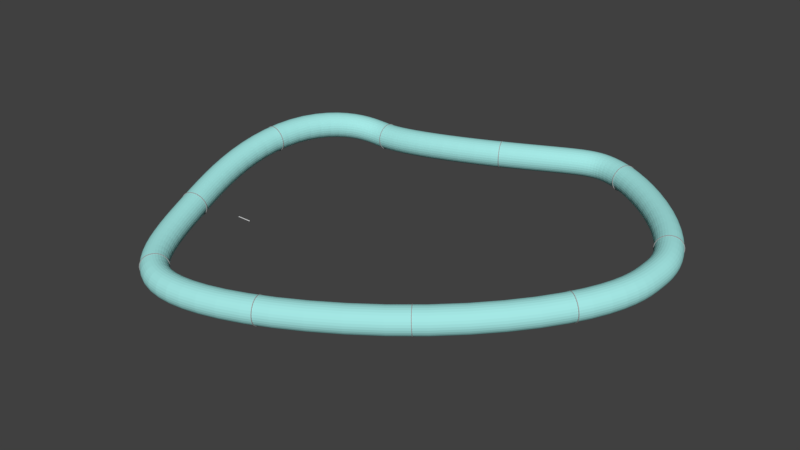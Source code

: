 # Source: Track1.blend  (saved by Blender 2.79.0; exported with 4.5.12 LTS)
import bpy
from mathutils import Matrix  # noqa: F401  (used for matrix-valued properties, if any)

bpy.ops.wm.read_factory_settings(use_empty=True)
scene = bpy.context.scene
scene.name = 'Scene'

# ---- collections
col_collection_1 = bpy.data.collections.new('Collection 1'); scene.collection.children.link(col_collection_1)

# ---- materials (node trees are filled in below, after node groups)
mat_glass = bpy.data.materials.new('Glass')
mat_glass.alpha_threshold = 0.0
mat_glass.use_transparent_shadow = False
mat_glass.diffuse_color = (0.3726, 0.8, 0.7771, 1.0)
mat_glass.specular_color = (0.9247, 1.0, 0.9705)
mat_glass.roughness = 0.5
mat_metal = bpy.data.materials.new('Metal')
mat_metal.alpha_threshold = 0.0
mat_metal.use_transparent_shadow = False
mat_metal.diffuse_color = (0.3786, 0.3786, 0.3786, 1.0)
mat_metal.roughness = 0.5

# ---- material node trees

# ---- world
world_world = bpy.data.worlds.new('World'); scene.world = world_world
world_world.color = (0.05088, 0.05088, 0.05088)
world_world.use_sun_shadow = False
world_world.sun_shadow_jitter_overblur = 0.0
world_world.cycles.sampling_method = 'MANUAL'

# ---- meshes
me_cylinder_004 = bpy.data.meshes.new('Cylinder.004')
me_cylinder_004.from_pydata([(0.25, -10.0, -2.176e-07), (-0.25, -10.0, -2.543e-07), (0.25, -9.808, -1.951), (-0.25, -9.808, -1.951), (0.25, -9.239, -3.827), (-0.25, -9.239, -3.827), (0.25, -8.315, -5.556), (-0.25, -8.315, -5.556), (0.25, -7.071, -7.071), (-0.25, -7.071, -7.071), (0.25, -5.556, -8.315), (-0.25, -5.556, -8.315), (0.25, -3.827, -9.239), (-0.25, -3.827, -9.239), (0.25, -1.951, -9.808), (-0.25, -1.951, -9.808), (0.25, 5.394e-06, -10.0), (-0.25, 5.35e-06, -10.0), (0.25, 1.951, -9.808), (-0.25, 1.951, -9.808), (0.25, 3.827, -9.239), (-0.25, 3.827, -9.239), (0.25, 5.556, -8.315), (-0.25, 5.556, -8.315), (0.25, 7.071, -7.071), (-0.25, 7.071, -7.071), (0.25, 8.315, -5.556), (-0.25, 8.315, -5.556), (0.25, 9.239, -3.827), (-0.25, 9.239, -3.827), (0.25, 9.808, -1.951), (-0.25, 9.808, -1.951), (0.25, 10.0, 3.935e-06), (-0.25, 10.0, 3.883e-06), (0.25, 9.808, 1.951), (-0.25, 9.808, 1.951), (0.25, 9.239, 3.827), (-0.25, 9.239, 3.827), (0.25, 8.315, 5.556), (-0.25, 8.315, 5.556), (0.25, 7.071, 7.071), (-0.25, 7.071, 7.071), (0.25, 5.556, 8.315), (-0.25, 5.556, 8.315), (0.25, 3.827, 9.239), (-0.25, 3.827, 9.239), (0.25, 1.951, 9.808), (-0.25, 1.951, 9.808), (0.25, -4.381e-06, 10.0), (-0.25, -4.411e-06, 10.0), (0.25, -1.951, 9.808), (-0.25, -1.951, 9.808), (0.25, -3.827, 9.239), (-0.25, -3.827, 9.239), (0.25, -5.556, 8.315), (-0.25, -5.556, 8.315), (0.25, -7.071, 7.071), (-0.25, -7.071, 7.071), (0.25, -8.315, 5.556), (-0.25, -8.315, 5.556), (0.25, -9.239, 3.827), (-0.25, -9.239, 3.827), (0.25, -9.808, 1.951), (-0.25, -9.808, 1.951)], [], [(0, 2, 3, 1), (2, 4, 5, 3), (4, 6, 7, 5), (6, 8, 9, 7), (8, 10, 11, 9), (10, 12, 13, 11), (12, 14, 15, 13), (14, 16, 17, 15), (16, 18, 19, 17), (18, 20, 21, 19), (20, 22, 23, 21), (22, 24, 25, 23), (24, 26, 27, 25), (26, 28, 29, 27), (28, 30, 31, 29), (30, 32, 33, 31), (32, 34, 35, 33), (34, 36, 37, 35), (36, 38, 39, 37), (38, 40, 41, 39), (40, 42, 43, 41), (42, 44, 45, 43), (44, 46, 47, 45), (46, 48, 49, 47), (48, 50, 51, 49), (50, 52, 53, 51), (52, 54, 55, 53), (54, 56, 57, 55), (56, 58, 59, 57), (58, 60, 61, 59), (60, 62, 63, 61), (62, 0, 1, 63)])
me_cylinder_004.materials.append(mat_glass)
me_cylinder_004.use_remesh_preserve_volume = False
me_cylinder_004.use_remesh_preserve_attributes = False
me_cylinder_004.use_mirror_vertex_groups = False
me_cylinder_004.update()
me_cylinder_002 = bpy.data.meshes.new('Cylinder.002')
me_cylinder_002.from_pydata([(-0.25, 10.5, 4.984e-07), (0.25, 10.5, 4.672e-07), (-0.25, 10.3, -2.048), (0.25, 10.3, -2.048), (-0.25, 9.701, -4.018), (0.25, 9.701, -4.018), (-0.25, 8.73, -5.833), (0.25, 8.73, -5.833), (-0.25, 7.425, -7.425), (0.25, 7.425, -7.425), (-0.25, 5.833, -8.73), (0.25, 5.833, -8.73), (-0.25, 4.018, -9.701), (0.25, 4.018, -9.701), (-0.25, 2.048, -10.3), (0.25, 2.048, -10.3), (-0.25, 2.027e-07, -10.5), (0.25, 1.797e-07, -10.5), (-0.25, -2.048, -10.3), (0.25, -2.048, -10.3), (-0.25, -4.018, -9.701), (0.25, -4.018, -9.701), (-0.25, -5.833, -8.73), (0.25, -5.833, -8.73), (-0.25, -7.425, -7.425), (0.25, -7.425, -7.425), (-0.25, -8.73, -5.833), (0.25, -8.73, -5.833), (-0.25, -9.701, -4.018), (0.25, -9.701, -4.018), (-0.25, -10.3, -2.048), (0.25, -10.3, -2.048), (-0.25, -10.5, 4.848e-06), (0.25, -10.5, 4.817e-06), (-0.25, -10.3, 2.048), (0.25, -10.3, 2.048), (-0.25, -9.701, 4.018), (0.25, -9.701, 4.018), (-0.25, -8.73, 5.833), (0.25, -8.73, 5.833), (-0.25, -7.425, 7.425), (0.25, -7.425, 7.425), (-0.25, -5.833, 8.73), (0.25, -5.833, 8.73), (-0.25, -4.018, 9.701), (0.25, -4.018, 9.701), (-0.25, -2.048, 10.3), (0.25, -2.048, 10.3), (-0.25, 1.047e-05, 10.5), (0.25, 1.044e-05, 10.5), (-0.25, 2.048, 10.3), (0.25, 2.048, 10.3), (-0.25, 4.018, 9.701), (0.25, 4.018, 9.701), (-0.25, 5.833, 8.73), (0.25, 5.833, 8.73), (-0.25, 7.425, 7.425), (0.25, 7.425, 7.425), (-0.25, 8.73, 5.833), (0.25, 8.73, 5.833), (-0.25, 9.701, 4.018), (0.25, 9.701, 4.018), (-0.25, 10.3, 2.048), (0.25, 10.3, 2.048), (-0.25, 9.45, 5.297e-07), (0.25, 9.45, 4.984e-07), (-0.25, 9.268, -1.844), (0.25, 9.268, -1.844), (-0.25, 9.268, 1.844), (0.25, 9.268, 1.844), (-0.25, 8.731, 3.616), (0.25, 8.731, 3.616), (-0.25, 7.857, 5.25), (0.25, 7.857, 5.25), (-0.25, 6.682, 6.682), (0.25, 6.682, 6.682), (-0.25, 5.25, 7.857), (0.25, 5.25, 7.857), (-0.25, 3.616, 8.731), (0.25, 3.616, 8.731), (-0.25, 1.844, 9.268), (0.25, 1.844, 9.268), (-0.25, 9.699e-06, 9.45), (0.25, 9.68e-06, 9.45), (-0.25, -1.844, 9.268), (0.25, -1.844, 9.268), (0.25, -3.616, 8.731), (-0.25, -3.616, 8.731), (0.25, -5.25, 7.857), (-0.25, -5.25, 7.857), (0.25, -6.682, 6.682), (-0.25, -6.682, 6.682), (0.25, -8.731, 3.616), (-0.25, -8.731, 3.616), (0.25, -7.857, 5.25), (-0.25, -7.857, 5.25), (0.25, -9.45, 4.41e-06), (-0.25, -9.45, 4.426e-06), (-0.25, -9.268, -1.844), (0.25, -9.268, -1.844), (0.25, -9.268, 1.844), (-0.25, -9.268, 1.844), (-0.25, 8.731, -3.616), (0.25, 8.731, -3.616), (-0.25, -7.857, -5.25), (0.25, -7.857, -5.25), (-0.25, -8.731, -3.616), (0.25, -8.731, -3.616), (-0.25, 7.857, -5.25), (0.25, 7.857, -5.25), (-0.25, 6.682, -6.682), (0.25, 6.682, -6.682), (-0.25, -6.682, -6.682), (0.25, -6.682, -6.682), (-0.25, -5.25, -7.857), (0.25, -5.25, -7.857), (-0.25, 5.25, -7.857), (0.25, 5.25, -7.857), (0.25, -3.616, -8.731), (-0.25, -3.616, -8.731), (-0.25, 3.616, -8.731), (0.25, 3.616, -8.731), (-0.25, 1.844, -9.268), (0.25, 1.844, -9.268), (0.25, -1.844, -9.268), (-0.25, -1.844, -9.268), (0.25, 4.426e-07, -9.45), (-0.25, 4.614e-07, -9.45)], [], [(0, 1, 3, 2), (2, 3, 5, 4), (4, 5, 7, 6), (6, 7, 9, 8), (8, 9, 11, 10), (10, 11, 13, 12), (12, 13, 15, 14), (14, 15, 17, 16), (16, 17, 19, 18), (18, 19, 21, 20), (20, 21, 23, 22), (22, 23, 25, 24), (24, 25, 27, 26), (26, 27, 29, 28), (28, 29, 31, 30), (30, 31, 33, 32), (32, 33, 35, 34), (34, 35, 37, 36), (36, 37, 39, 38), (38, 39, 41, 40), (40, 41, 43, 42), (42, 43, 45, 44), (44, 45, 47, 46), (46, 47, 49, 48), (48, 49, 51, 50), (50, 51, 53, 52), (52, 53, 55, 54), (54, 55, 57, 56), (56, 57, 59, 58), (58, 59, 61, 60), (3, 1, 63, 61, 59, 57, 55, 53, 51, 49, 83, 81, 79, 77, 75, 73, 71, 69, 65, 67, 103, 109, 111, 117, 121, 123, 126, 17, 15, 13, 11, 9, 7, 5), (60, 61, 63, 62), (62, 63, 1, 0), (0, 2, 4, 6, 8, 10, 12, 14, 16, 127, 122, 120, 116, 110, 108, 102, 66, 64, 68, 70, 72, 74, 76, 78, 80, 82, 48, 50, 52, 54, 56, 58, 60, 62), (125, 124, 126, 127), (114, 115, 118, 119), (112, 113, 115, 114), (80, 81, 83, 82), (122, 123, 121, 120), (127, 126, 123, 122), (116, 117, 111, 110), (64, 65, 69, 68), (101, 100, 96, 97), (76, 77, 79, 78), (97, 96, 99, 98), (68, 69, 71, 70), (110, 111, 109, 108), (95, 94, 92, 93), (17, 126, 124, 118, 115, 113, 105, 107, 99, 96, 100, 92, 94, 90, 88, 86, 85, 83, 49, 47, 45, 43, 41, 39, 37, 35, 33, 31, 29, 27, 25, 23, 21, 19), (108, 109, 103, 102), (104, 105, 113, 112), (72, 73, 75, 74), (78, 79, 81, 80), (106, 107, 105, 104), (91, 90, 94, 95), (87, 86, 88, 89), (120, 121, 117, 116), (66, 67, 65, 64), (82, 83, 85, 84), (119, 118, 124, 125), (93, 92, 100, 101), (70, 71, 73, 72), (102, 103, 67, 66), (84, 85, 86, 87), (98, 99, 107, 106), (74, 75, 77, 76), (48, 82, 84, 87, 89, 91, 95, 93, 101, 97, 98, 106, 104, 112, 114, 119, 125, 127, 16, 18, 20, 22, 24, 26, 28, 30, 32, 34, 36, 38, 40, 42, 44, 46), (89, 88, 90, 91)])
me_cylinder_002.materials.append(mat_metal)
me_cylinder_002.use_remesh_preserve_volume = False
me_cylinder_002.use_remesh_preserve_attributes = False
me_cylinder_002.use_mirror_vertex_groups = False
me_cylinder_002.update()
me_cylinder_003 = bpy.data.meshes.new('Cylinder.003')
me_cylinder_003.from_pydata([(-0.25, 0.25, 1.093e-08), (0.25, 0.25, -1.093e-08), (-0.25, 0.07725, -0.2378), (0.25, 0.07725, -0.2378), (-0.25, -0.2023, -0.1469), (0.25, -0.2023, -0.1469), (-0.25, -0.2023, 0.1469), (0.25, -0.2023, 0.1469), (-0.25, 0.07725, 0.2378), (0.25, 0.07725, 0.2378)], [], [(0, 1, 3, 2), (2, 3, 5, 4), (4, 5, 7, 6), (3, 1, 9, 7, 5), (6, 7, 9, 8), (8, 9, 1, 0), (0, 2, 4, 6, 8)])
me_cylinder_003.use_remesh_preserve_volume = False
me_cylinder_003.use_remesh_preserve_attributes = False
me_cylinder_003.use_mirror_vertex_groups = False
me_cylinder_003.update()
me_cylinder_001 = bpy.data.meshes.new('Cylinder.001')
me_cylinder_001.from_pydata([(-0.25, 0.25, 1.093e-08), (0.25, 0.25, -1.093e-08), (-0.25, 0.07725, -0.2378), (0.25, 0.07725, -0.2378), (-0.25, -0.2023, -0.1469), (0.25, -0.2023, -0.1469), (-0.25, -0.2023, 0.1469), (0.25, -0.2023, 0.1469), (-0.25, 0.07725, 0.2378), (0.25, 0.07725, 0.2378)], [], [(0, 1, 3, 2), (2, 3, 5, 4), (4, 5, 7, 6), (3, 1, 9, 7, 5), (6, 7, 9, 8), (8, 9, 1, 0), (0, 2, 4, 6, 8)])
me_cylinder_001.use_remesh_preserve_volume = False
me_cylinder_001.use_remesh_preserve_attributes = False
me_cylinder_001.use_mirror_vertex_groups = False
me_cylinder_001.update()
me_plane_003 = bpy.data.meshes.new('Plane.003')
me_plane_003.from_pydata([(0.5, -2.98e-08, -0.25), (0.5, 5.96e-08, 0.25), (-0.5, -5.96e-08, -0.25), (-0.5, 2.98e-08, 0.25)], [], [(0, 2, 3, 1)])
me_plane_003.use_remesh_preserve_volume = False
me_plane_003.use_remesh_preserve_attributes = False
me_plane_003.use_mirror_vertex_groups = False
me_plane_003.update()
me_plane_002 = bpy.data.meshes.new('Plane.002')
me_plane_002.from_pydata([(0.5, -2.98e-08, -0.25), (0.5, 5.96e-08, 0.25), (-0.5, -5.96e-08, -0.25), (-0.5, 2.98e-08, 0.25)], [], [(0, 1, 3, 2)])
me_plane_002.use_remesh_preserve_volume = False
me_plane_002.use_remesh_preserve_attributes = False
me_plane_002.use_mirror_vertex_groups = False
me_plane_002.update()
me_plane_001 = bpy.data.meshes.new('Plane.001')
me_plane_001.from_pydata([(0.5, -4.0, 0.0), (0.5, 4.0, 0.0), (-0.5, -4.0, 0.0), (-0.5, 4.0, 0.0)], [], [(0, 1, 3, 2)])
me_plane_001.use_remesh_preserve_volume = False
me_plane_001.use_remesh_preserve_attributes = False
me_plane_001.use_mirror_vertex_groups = False
me_plane_001.update()
me_plane = bpy.data.meshes.new('Plane')
me_plane.from_pydata([(-6.0, -0.5, 0.0), (6.0, -0.5, 0.0), (-6.0, 0.5, 0.0), (6.0, 0.5, 0.0)], [], [(0, 1, 3, 2)])
me_plane.use_remesh_preserve_volume = False
me_plane.use_remesh_preserve_attributes = False
me_plane.use_mirror_vertex_groups = False
me_plane.update()

# ---- curves / text
cu_nurbscircle = bpy.data.curves.new('NurbsCircle', 'CURVE')
cu_nurbscircle.dimensions = '3D'
_sp = cu_nurbscircle.splines.new('NURBS'); _sp.points.add(8)
_sp.points.foreach_set('co', [13.26, -121.7, -5.043, 1.0, -25.46, -14.94, 11.93, 0.6768, -58.58, 116.1, 45.8, 0.3536, 19.34, 141.2, 19.61, 1.0, 111.6, 124.4, 32.95, 0.3536, 186.6, 201.9, 23.79, 1.0, 299.6, 160.0, 21.7, 0.3536, 296.4, 91.11, 13.22, 1.0, 284.2, -68.58, 2.808, 0.3536])
_sp.order_v = 0
_sp.use_cyclic_u = True
cu_nurbscircle.use_path = True
cu_nurbscircle.use_path_clamp = True
cu_nurbscircle.bevel_resolution = 0
cu_nurbscircle.fill_mode = 'HALF'

# ---- objects
ob_glasstube = bpy.data.objects.new('GlassTube', None)
ob_walls = bpy.data.objects.new('Walls', None)
ob_track = bpy.data.objects.new('Track', None)
ob_trackdata = bpy.data.objects.new('TrackData', cu_nurbscircle)
ob_glass = bpy.data.objects.new('Glass', me_cylinder_004)
ob_ring = bpy.data.objects.new('Ring', me_cylinder_002)
ob_wall_right = bpy.data.objects.new('Wall_Right', me_cylinder_003)
ob_wall_left = bpy.data.objects.new('Wall_Left', me_cylinder_001)
ob_wall_face_right = bpy.data.objects.new('Wall_Face Right', me_plane_003)
ob_wall_face_left = bpy.data.objects.new('Wall_Face_Left', me_plane_002)
ob_track_collider = bpy.data.objects.new('Track_Collider', me_plane_001)
ob_tracksegment = bpy.data.objects.new('TrackSegment', me_plane)

# ---- transforms, parenting, visibility, modifiers, constraints
ob_glasstube.location = (0.0, 0.0, 0.0)
ob_glasstube.empty_image_offset = (0.0, 0.0)
ob_glasstube.lineart.crease_threshold = 0.0
ob_walls.location = (233.8, -97.34, -96.26)
ob_walls.empty_image_offset = (0.0, 0.0)
ob_walls.lineart.crease_threshold = 0.0
ob_track.location = (233.8, -97.34, -96.26)
ob_track.empty_image_offset = (0.0, 0.0)
ob_track.lineart.crease_threshold = 0.0
ob_trackdata.parent = ob_track
ob_trackdata.matrix_parent_inverse = Matrix(((1.0, 0.0, 0.0, -233.8), (0.0, 1.0, 0.0, 97.34), (0.0, 0.0, 1.0, 96.26), (0.0, 0.0, 0.0, 1.0)))
ob_trackdata.location = (0.0, 0.0, 0.0)
ob_trackdata.lineart.crease_threshold = 0.0
ob_glass.parent = ob_glasstube
ob_glass.location = (0.0, 0.0, 7.923)
ob_glass.hide_viewport = True
ob_glass.lineart.crease_threshold = 0.0
_m = ob_glass.modifiers.new('Array', 'ARRAY')
_m.fit_type = 'FIT_CURVE'
_m.curve = ob_trackdata
_m.constant_offset_displace = (0.0, 0.0, 0.0)
_m = ob_glass.modifiers.new('Curve', 'CURVE')
_m.object = ob_trackdata
ob_ring.parent = ob_glasstube
ob_ring.location = (0.0, -3.401e-07, 7.781)
ob_ring.rotation_euler = (1.571, 0.0, 0.0)
ob_ring.lineart.crease_threshold = 0.0
_m = ob_ring.modifiers.new('Array', 'ARRAY')
_m.fit_type = 'FIT_CURVE'
_m.count = 61
_m.curve = ob_trackdata
_m.constant_offset_displace = (0.0, 0.0, 0.0)
_m.relative_offset_displace = (202.3, 0.0, 0.0)
_m = ob_ring.modifiers.new('Curve', 'CURVE')
_m.object = ob_trackdata
ob_wall_right.parent = ob_walls
ob_wall_right.matrix_parent_inverse = Matrix(((1.0, 0.0, 0.0, -233.8), (0.0, 1.0, 0.0, 97.34), (0.0, 0.0, 1.0, 96.26), (0.0, 0.0, 0.0, 1.0)))
ob_wall_right.location = (0.0, -4.069, 0.666)
ob_wall_right.scale = (1.0, 0.9697, 1.0)
ob_wall_right.lineart.crease_threshold = 0.0
_m = ob_wall_right.modifiers.new('Array', 'ARRAY')
_m.fit_type = 'FIT_CURVE'
_m.curve = ob_trackdata
_m.constant_offset_displace = (0.0, 0.0, 0.0)
_m = ob_wall_right.modifiers.new('Curve', 'CURVE')
_m.object = ob_trackdata
ob_wall_left.parent = ob_walls
ob_wall_left.matrix_parent_inverse = Matrix(((1.0, 0.0, 0.0, -233.8), (0.0, 1.0, 0.0, 97.34), (0.0, 0.0, 1.0, 96.26), (0.0, 0.0, 0.0, 1.0)))
ob_wall_left.location = (0.0, 4.097, 0.666)
ob_wall_left.scale = (1.0, 0.9697, 1.0)
ob_wall_left.lineart.crease_threshold = 0.0
_m = ob_wall_left.modifiers.new('Array', 'ARRAY')
_m.fit_type = 'FIT_CURVE'
_m.curve = ob_trackdata
_m.constant_offset_displace = (0.0, 0.0, 0.0)
_m = ob_wall_left.modifiers.new('Curve', 'CURVE')
_m.object = ob_trackdata
ob_wall_face_right.parent = ob_walls
ob_wall_face_right.matrix_parent_inverse = Matrix(((1.0, 0.0, 0.0, -233.8), (0.0, 1.0, 0.0, 97.34), (0.0, 0.0, 1.0, 96.26), (0.0, 0.0, 0.0, 1.0)))
ob_wall_face_right.location = (0.0, -3.933, 0.2112)
ob_wall_face_right.scale = (1.0, 0.9697, 1.0)
ob_wall_face_right.lineart.crease_threshold = 0.0
_m = ob_wall_face_right.modifiers.new('Array', 'ARRAY')
_m.fit_type = 'FIT_CURVE'
_m.curve = ob_trackdata
_m.constant_offset_displace = (0.0, 0.0, 0.0)
_m = ob_wall_face_right.modifiers.new('Curve', 'CURVE')
_m.object = ob_trackdata
ob_wall_face_left.parent = ob_walls
ob_wall_face_left.matrix_parent_inverse = Matrix(((1.0, 0.0, 0.0, -233.8), (0.0, 1.0, 0.0, 97.34), (0.0, 0.0, 1.0, 96.26), (0.0, 0.0, 0.0, 1.0)))
ob_wall_face_left.location = (0.0, 3.991, 0.2542)
ob_wall_face_left.scale = (1.0, 0.9697, 1.0)
ob_wall_face_left.lineart.crease_threshold = 0.0
_m = ob_wall_face_left.modifiers.new('Array', 'ARRAY')
_m.fit_type = 'FIT_CURVE'
_m.curve = ob_trackdata
_m.constant_offset_displace = (0.0, 0.0, 0.0)
_m = ob_wall_face_left.modifiers.new('Curve', 'CURVE')
_m.object = ob_trackdata
ob_track_collider.parent = ob_track
ob_track_collider.matrix_parent_inverse = Matrix(((1.0, 0.0, 0.0, -233.8), (0.0, 1.0, 0.0, 97.34), (0.0, 0.0, 1.0, 96.26), (0.0, 0.0, 0.0, 1.0)))
ob_track_collider.location = (0.0, 0.0, 0.0)
ob_track_collider.lineart.crease_threshold = 0.0
_m = ob_track_collider.modifiers.new('Array', 'ARRAY')
_m.fit_type = 'FIT_CURVE'
_m.curve = ob_trackdata
_m.constant_offset_displace = (0.0, 0.0, 0.0)
_m = ob_track_collider.modifiers.new('Curve', 'CURVE')
_m.object = ob_trackdata
ob_tracksegment.location = (0.0, 0.0, 0.0)
ob_tracksegment.hide_viewport = True
ob_tracksegment.lineart.crease_threshold = 0.0

# ---- collection membership
col_collection_1.objects.link(ob_glasstube)
col_collection_1.objects.link(ob_walls)
col_collection_1.objects.link(ob_track)
col_collection_1.objects.link(ob_trackdata)
col_collection_1.objects.link(ob_glass)
col_collection_1.objects.link(ob_ring)
col_collection_1.objects.link(ob_wall_right)
col_collection_1.objects.link(ob_wall_left)
col_collection_1.objects.link(ob_wall_face_right)
col_collection_1.objects.link(ob_wall_face_left)
col_collection_1.objects.link(ob_track_collider)
col_collection_1.objects.link(ob_tracksegment)

# ---- scene / render settings (as saved in the file)
scene.frame_start = 1; scene.frame_end = 250; scene.frame_set(1)
scene.render.engine = 'BLENDER_EEVEE_NEXT'
scene.render.resolution_percentage = 50
scene.render.dither_intensity = 0.0
scene.cycles.use_denoising = False
scene.cycles.samples = 128
scene.cycles.sampling_pattern = 'TABULATED_SOBOL'
scene.cycles.use_adaptive_sampling = False
scene.cycles.use_light_tree = False
scene.cycles.blur_glossy = 0.0
scene.cycles.sample_clamp_indirect = 0.0
scene.view_settings.view_transform = 'Standard'
bpy.context.view_layer.update()

# ---- added for rendering (the .blend has no active camera and no usable light): camera, sun
cam_auto = bpy.data.cameras.new('AutoCamera')
cam_auto.lens = 50.0
cam_auto.sensor_width = 36.0
cam_auto.clip_end = 7937.73
ob_auto_camera = bpy.data.objects.new('AutoCamera', cam_auto)
scene.collection.objects.link(ob_auto_camera)
ob_auto_camera.location = (572.784, -502.657, 380.235)
ob_auto_camera.rotation_euler = (1.09748, -7.21219e-08, 0.694738)
scene.camera = ob_auto_camera
light_auto_sun = bpy.data.lights.new('AutoSun', 'SUN')
light_auto_sun.energy = 3.0
light_auto_sun.angle = 0.0523599
ob_auto_sun = bpy.data.objects.new('AutoSun', light_auto_sun)
scene.collection.objects.link(ob_auto_sun)
ob_auto_sun.rotation_euler = (0.872665, 0.174533, 0.523599)
bpy.context.view_layer.update()
